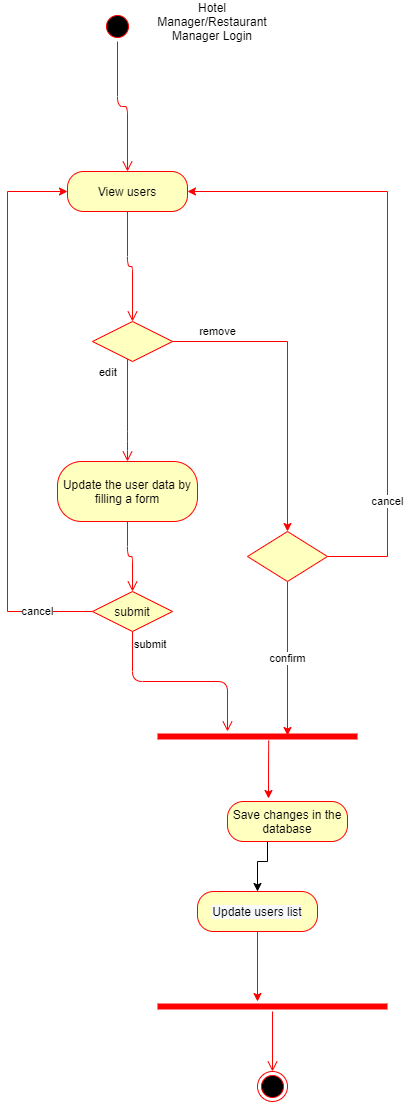

The diagram above was exported from draw.io. Its source (the exported page's mxGraphModel, read from the mxfile embedded in the PNG):
<mxGraphModel dx="1038" dy="1679" grid="1" gridSize="10" guides="1" tooltips="1" connect="1" arrows="1" fold="1" page="1" pageScale="1" pageWidth="850" pageHeight="1100" math="0" shadow="0">
  <root>
    <mxCell id="0" />
    <mxCell id="1" parent="0" />
    <mxCell id="sWgl0xFoH1CC-nKzCxN1-1" value="" style="ellipse;html=1;shape=startState;fillColor=#000000;strokeColor=#ff0000;" parent="1" vertex="1">
      <mxGeometry x="395" y="10" width="30" height="30" as="geometry" />
    </mxCell>
    <mxCell id="sWgl0xFoH1CC-nKzCxN1-2" value="" style="edgeStyle=orthogonalEdgeStyle;html=1;verticalAlign=bottom;endArrow=open;endSize=8;strokeColor=#ff0000;entryX=0.5;entryY=0;entryDx=0;entryDy=0;" parent="1" source="sWgl0xFoH1CC-nKzCxN1-1" target="sWgl0xFoH1CC-nKzCxN1-3" edge="1">
      <mxGeometry relative="1" as="geometry">
        <mxPoint x="410" y="100" as="targetPoint" />
      </mxGeometry>
    </mxCell>
    <mxCell id="sWgl0xFoH1CC-nKzCxN1-3" value="View users" style="rounded=1;whiteSpace=wrap;html=1;arcSize=40;fontColor=#000000;fillColor=#ffffc0;strokeColor=#ff0000;" parent="1" vertex="1">
      <mxGeometry x="360" y="170" width="120" height="40" as="geometry" />
    </mxCell>
    <mxCell id="sWgl0xFoH1CC-nKzCxN1-4" value="" style="edgeStyle=orthogonalEdgeStyle;html=1;verticalAlign=bottom;endArrow=open;endSize=8;strokeColor=#ff0000;" parent="1" source="sWgl0xFoH1CC-nKzCxN1-3" target="sWgl0xFoH1CC-nKzCxN1-8" edge="1">
      <mxGeometry relative="1" as="geometry">
        <mxPoint x="420" y="270" as="targetPoint" />
      </mxGeometry>
    </mxCell>
    <mxCell id="sWgl0xFoH1CC-nKzCxN1-8" value="" style="rhombus;whiteSpace=wrap;html=1;fillColor=#ffffc0;strokeColor=#ff0000;" parent="1" vertex="1">
      <mxGeometry x="385" y="320" width="80" height="40" as="geometry" />
    </mxCell>
    <mxCell id="sWgl0xFoH1CC-nKzCxN1-10" value="edit" style="edgeStyle=orthogonalEdgeStyle;html=1;align=left;verticalAlign=top;endArrow=open;endSize=8;strokeColor=#ff0000;entryX=0.5;entryY=0;entryDx=0;entryDy=0;" parent="1" source="sWgl0xFoH1CC-nKzCxN1-8" target="sWgl0xFoH1CC-nKzCxN1-19" edge="1">
      <mxGeometry x="-1" y="-30" relative="1" as="geometry">
        <mxPoint x="420" y="420" as="targetPoint" />
        <Array as="points">
          <mxPoint x="420" y="440" />
        </Array>
        <mxPoint as="offset" />
      </mxGeometry>
    </mxCell>
    <mxCell id="sWgl0xFoH1CC-nKzCxN1-11" value="" style="shape=line;html=1;strokeWidth=6;strokeColor=#ff0000;" parent="1" vertex="1">
      <mxGeometry x="450" y="730" width="200" height="10" as="geometry" />
    </mxCell>
    <mxCell id="sWgl0xFoH1CC-nKzCxN1-18" style="edgeStyle=orthogonalEdgeStyle;curved=1;rounded=0;orthogonalLoop=1;jettySize=auto;html=1;entryX=0.556;entryY=0.9;entryDx=0;entryDy=0;entryPerimeter=0;startArrow=classic;startFill=1;endArrow=none;endFill=0;strokeColor=#FF0000;" parent="1" target="sWgl0xFoH1CC-nKzCxN1-11" edge="1">
      <mxGeometry relative="1" as="geometry">
        <mxPoint x="561" y="797" as="sourcePoint" />
      </mxGeometry>
    </mxCell>
    <mxCell id="q9YzIJGm9KXcz_3TTBE_-3" style="edgeStyle=orthogonalEdgeStyle;rounded=0;orthogonalLoop=1;jettySize=auto;html=1;entryX=0.5;entryY=0;entryDx=0;entryDy=0;" edge="1" parent="1" target="sWgl0xFoH1CC-nKzCxN1-14">
      <mxGeometry relative="1" as="geometry">
        <mxPoint x="560" y="830" as="sourcePoint" />
      </mxGeometry>
    </mxCell>
    <mxCell id="sWgl0xFoH1CC-nKzCxN1-12" value="Save changes in the database" style="rounded=1;whiteSpace=wrap;html=1;arcSize=40;fontColor=#000000;fillColor=#ffffc0;strokeColor=#ff0000;" parent="1" vertex="1">
      <mxGeometry x="520" y="800" width="120" height="40" as="geometry" />
    </mxCell>
    <mxCell id="sWgl0xFoH1CC-nKzCxN1-35" style="edgeStyle=orthogonalEdgeStyle;rounded=0;orthogonalLoop=1;jettySize=auto;html=1;startArrow=none;startFill=0;endArrow=classic;endFill=1;strokeColor=#FF0000;" parent="1" source="sWgl0xFoH1CC-nKzCxN1-14" edge="1">
      <mxGeometry relative="1" as="geometry">
        <mxPoint x="550" y="1000" as="targetPoint" />
      </mxGeometry>
    </mxCell>
    <mxCell id="sWgl0xFoH1CC-nKzCxN1-14" value="&#10;&#10;&lt;span style=&quot;color: rgb(0, 0, 0); font-family: helvetica; font-size: 12px; font-style: normal; font-weight: 400; letter-spacing: normal; text-align: center; text-indent: 0px; text-transform: none; word-spacing: 0px; background-color: rgb(248, 249, 250); display: inline; float: none;&quot;&gt;Update users list&lt;/span&gt;&#10;&#10;" style="rounded=1;whiteSpace=wrap;html=1;arcSize=40;fontColor=#000000;fillColor=#ffffc0;strokeColor=#ff0000;" parent="1" vertex="1">
      <mxGeometry x="490" y="890" width="120" height="40" as="geometry" />
    </mxCell>
    <mxCell id="sWgl0xFoH1CC-nKzCxN1-19" value="Update the user data by filling a form" style="rounded=1;whiteSpace=wrap;html=1;arcSize=40;fontColor=#000000;fillColor=#ffffc0;strokeColor=#ff0000;" parent="1" vertex="1">
      <mxGeometry x="350" y="460" width="140" height="60" as="geometry" />
    </mxCell>
    <mxCell id="sWgl0xFoH1CC-nKzCxN1-20" value="" style="edgeStyle=orthogonalEdgeStyle;html=1;verticalAlign=bottom;endArrow=open;endSize=8;strokeColor=#ff0000;entryX=0.5;entryY=0;entryDx=0;entryDy=0;" parent="1" source="sWgl0xFoH1CC-nKzCxN1-19" target="sWgl0xFoH1CC-nKzCxN1-21" edge="1">
      <mxGeometry relative="1" as="geometry">
        <mxPoint x="420" y="570" as="targetPoint" />
      </mxGeometry>
    </mxCell>
    <mxCell id="ASyxZbFbJSuP1VvIUchl-7" value="cancel" style="edgeStyle=orthogonalEdgeStyle;rounded=0;orthogonalLoop=1;jettySize=auto;html=1;endArrow=classic;endFill=1;strokeColor=#FF0000;entryX=0;entryY=0.5;entryDx=0;entryDy=0;" parent="1" source="sWgl0xFoH1CC-nKzCxN1-21" target="sWgl0xFoH1CC-nKzCxN1-3" edge="1">
      <mxGeometry x="-0.8053" relative="1" as="geometry">
        <mxPoint x="300" y="190" as="targetPoint" />
        <Array as="points">
          <mxPoint x="300" y="610" />
          <mxPoint x="300" y="190" />
        </Array>
        <mxPoint as="offset" />
      </mxGeometry>
    </mxCell>
    <mxCell id="sWgl0xFoH1CC-nKzCxN1-21" value="submit" style="rhombus;whiteSpace=wrap;html=1;fillColor=#ffffc0;strokeColor=#ff0000;" parent="1" vertex="1">
      <mxGeometry x="385" y="590" width="80" height="40" as="geometry" />
    </mxCell>
    <mxCell id="sWgl0xFoH1CC-nKzCxN1-23" value="submit" style="edgeStyle=orthogonalEdgeStyle;html=1;align=left;verticalAlign=top;endArrow=open;endSize=8;strokeColor=#ff0000;" parent="1" source="sWgl0xFoH1CC-nKzCxN1-21" edge="1">
      <mxGeometry x="-1" relative="1" as="geometry">
        <mxPoint x="520" y="730" as="targetPoint" />
        <Array as="points">
          <mxPoint x="425" y="680" />
          <mxPoint x="520" y="680" />
        </Array>
      </mxGeometry>
    </mxCell>
    <mxCell id="sWgl0xFoH1CC-nKzCxN1-31" value="" style="shape=line;html=1;strokeWidth=6;strokeColor=#ff0000;" parent="1" vertex="1">
      <mxGeometry x="450" y="1000" width="230" height="10" as="geometry" />
    </mxCell>
    <mxCell id="sWgl0xFoH1CC-nKzCxN1-32" value="" style="edgeStyle=orthogonalEdgeStyle;html=1;verticalAlign=bottom;endArrow=open;endSize=8;strokeColor=#ff0000;entryX=0.5;entryY=0;entryDx=0;entryDy=0;" parent="1" source="sWgl0xFoH1CC-nKzCxN1-31" target="sWgl0xFoH1CC-nKzCxN1-36" edge="1">
      <mxGeometry relative="1" as="geometry">
        <mxPoint x="560" y="1000" as="targetPoint" />
      </mxGeometry>
    </mxCell>
    <mxCell id="sWgl0xFoH1CC-nKzCxN1-36" value="" style="ellipse;html=1;shape=endState;fillColor=#000000;strokeColor=#ff0000;" parent="1" vertex="1">
      <mxGeometry x="550" y="1070" width="30" height="30" as="geometry" />
    </mxCell>
    <mxCell id="sWgl0xFoH1CC-nKzCxN1-38" value="Hotel Manager/Restaurant Manager Login" style="text;html=1;strokeColor=none;fillColor=none;align=center;verticalAlign=middle;whiteSpace=wrap;rounded=0;" parent="1" vertex="1">
      <mxGeometry x="440" y="10" width="130" height="20" as="geometry" />
    </mxCell>
    <mxCell id="ASyxZbFbJSuP1VvIUchl-4" value="confirm" style="edgeStyle=orthogonalEdgeStyle;rounded=0;orthogonalLoop=1;jettySize=auto;html=1;entryX=0.65;entryY=0.4;entryDx=0;entryDy=0;entryPerimeter=0;endArrow=classic;endFill=1;strokeColor=#FF0000;" parent="1" source="ASyxZbFbJSuP1VvIUchl-1" target="sWgl0xFoH1CC-nKzCxN1-11" edge="1">
      <mxGeometry relative="1" as="geometry" />
    </mxCell>
    <mxCell id="ASyxZbFbJSuP1VvIUchl-5" value="cancel" style="edgeStyle=orthogonalEdgeStyle;rounded=0;orthogonalLoop=1;jettySize=auto;html=1;endArrow=classic;endFill=1;strokeColor=#FF0000;entryX=1;entryY=0.5;entryDx=0;entryDy=0;" parent="1" source="ASyxZbFbJSuP1VvIUchl-1" target="sWgl0xFoH1CC-nKzCxN1-3" edge="1">
      <mxGeometry x="-0.632" relative="1" as="geometry">
        <mxPoint x="540" y="200" as="targetPoint" />
        <Array as="points">
          <mxPoint x="680" y="555" />
          <mxPoint x="680" y="190" />
        </Array>
        <mxPoint as="offset" />
      </mxGeometry>
    </mxCell>
    <mxCell id="ASyxZbFbJSuP1VvIUchl-1" value="" style="rhombus;whiteSpace=wrap;html=1;fillColor=#ffffc0;strokeColor=#ff0000;" parent="1" vertex="1">
      <mxGeometry x="540" y="530" width="80" height="50" as="geometry" />
    </mxCell>
    <mxCell id="ASyxZbFbJSuP1VvIUchl-2" value="remove" style="rounded=0;orthogonalLoop=1;jettySize=auto;html=1;startArrow=none;startFill=0;endArrow=classic;endFill=1;strokeColor=#FF0000;edgeStyle=orthogonalEdgeStyle;" parent="1" source="sWgl0xFoH1CC-nKzCxN1-8" target="ASyxZbFbJSuP1VvIUchl-1" edge="1">
      <mxGeometry x="-0.7049" y="10" relative="1" as="geometry">
        <Array as="points" />
        <mxPoint as="offset" />
        <mxPoint x="460" y="340" as="sourcePoint" />
        <mxPoint x="580" y="730" as="targetPoint" />
      </mxGeometry>
    </mxCell>
  </root>
</mxGraphModel>